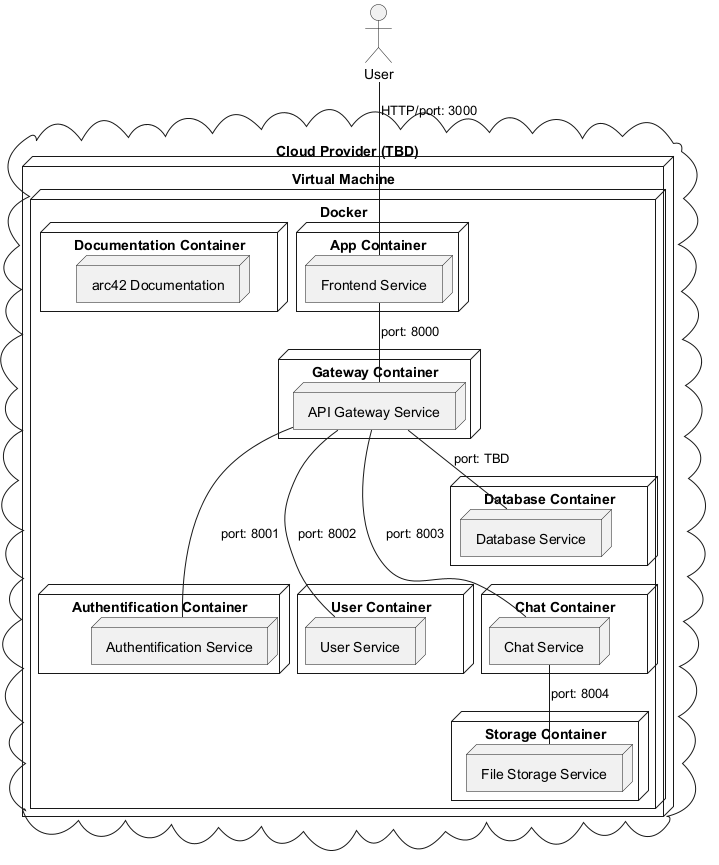

The diagram above was rendered by PlantUML. Its source (embedded in the PNG):
@startuml
!pragma layout smetana

cloud "Cloud Provider (TBD)" {
    node "Virtual Machine" {
        node "Docker" {
            node "App Container"{
                node "Frontend Service"
            }
            node "Gateway Container"{
                node "API Gateway Service"
            }
            node "Authentification Container"{
                node "Authentification Service"
            }
            node "User Container"{
                node "User Service"
            }
            node "Chat Container"{
                node "Chat Service"
            }
            node "Storage Container"{
                node "File Storage Service"
            }
            node "Database Container"{
                node "Database Service"
            }
            node "Documentation Container"{
                node "arc42 Documentation"
            }
        }
    }
}


actor "User"

"User" -- "Frontend Service" : "HTTP/port: 3000"
"Frontend Service" -down- "API Gateway Service" : "port: 8000"
"API Gateway Service" --- "Authentification Service" : "port: 8001"
"API Gateway Service" --- "User Service" : "port: 8002"
"API Gateway Service" --- "Chat Service" : "port: 8003"
"Chat Service" -- "File Storage Service" : "port: 8004"
"API Gateway Service" -- "Database Service" : "port: TBD"
@enduml